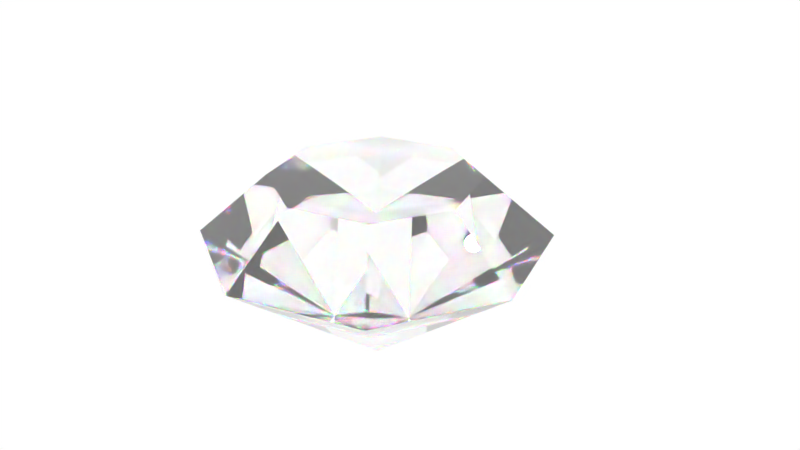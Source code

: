 # Source: Diamond.blend  (saved by Blender 2.79.0; exported with 4.5.12 LTS)
import bpy
from mathutils import Matrix  # noqa: F401  (used for matrix-valued properties, if any)

bpy.ops.wm.read_factory_settings(use_empty=True)
scene = bpy.context.scene
scene.name = 'Scene'

# ---- collections
col_collection_1 = bpy.data.collections.new('Collection 1'); scene.collection.children.link(col_collection_1)

# ---- materials (node trees are filled in below, after node groups)
mat_diamond = bpy.data.materials.new('Diamond')
mat_diamond.alpha_threshold = 0.0
mat_diamond.roughness = 0.5

# ---- material node trees
mat_diamond.use_nodes = True; mat_diamond.node_tree.nodes.clear()
_N = mat_diamond.node_tree.nodes; _L = mat_diamond.node_tree.links
n0 = _N.new('ShaderNodeBsdfGlass'); n0.name = 'Glass BSDF'; n0.location = (-23, 246)
n0.distribution = 'BECKMANN'
n0.inputs[2].default_value = 2.4
n1 = _N.new('ShaderNodeBsdfGlass'); n1.name = 'Glass BSDF.001'; n1.location = (-291, 593)
n1.distribution = 'BECKMANN'
n1.inputs[0].default_value = (1.0, 0.0, 0.0, 1.0)
n1.inputs[2].default_value = 2.4
n2 = _N.new('ShaderNodeBsdfGlass'); n2.name = 'Glass BSDF.003'; n2.location = (-296, 411)
n2.distribution = 'BECKMANN'
n2.inputs[0].default_value = (0.0, 1.0, 0.0, 1.0)
n2.inputs[2].default_value = 2.4
n3 = _N.new('ShaderNodeBsdfGlass'); n3.name = 'Glass BSDF.002'; n3.location = (-291, 231)
n3.distribution = 'BECKMANN'
n3.inputs[0].default_value = (0.0, 0.0, 1.0, 1.0)
n3.inputs[2].default_value = 2.4
n4 = _N.new('ShaderNodeAddShader'); n4.name = 'Add Shader'; n4.location = (-50, 577)
n5 = _N.new('ShaderNodeAddShader'); n5.name = 'Add Shader.001'; n5.location = (211, 440)
n6 = _N.new('ShaderNodeMixShader'); n6.name = 'Mix Shader'; n6.location = (454, 415)
n7 = _N.new('ShaderNodeOutputMaterial'); n7.name = 'Material Output'; n7.location = (721, 387)
n8 = _N.new('ShaderNodeLightPath'); n8.name = 'Light Path'; n8.location = (166, 826)
_L.new(n2.outputs[0], n4.inputs[1])
_L.new(n3.outputs[0], n5.inputs[1])
_L.new(n4.outputs[0], n5.inputs[0])
_L.new(n0.outputs[0], n6.inputs[2])
_L.new(n5.outputs[0], n6.inputs[1])
_L.new(n6.outputs[0], n7.inputs[0])
_L.new(n8.outputs[6], n6.inputs[0])
_L.new(n1.outputs[0], n4.inputs[0])
n7.is_active_output = True

# ---- world
world_world = bpy.data.worlds.new('World'); scene.world = world_world
world_world.use_nodes = True; world_world.node_tree.nodes.clear()
_N = world_world.node_tree.nodes; _L = world_world.node_tree.links
n0 = _N.new('ShaderNodeOutputWorld'); n0.name = 'World Output'; n0.location = (300, 300)
n1 = _N.new('ShaderNodeBackground'); n1.name = 'Background'; n1.location = (10, 300)
n2 = _N.new('ShaderNodeGamma'); n2.name = 'Gamma'; n2.location = (-190, 300)
_L.new(n1.outputs[0], n0.inputs[0])
_L.new(n2.outputs[0], n1.inputs[0])
n0.is_active_output = True
world_world.color = (0.05088, 0.05088, 0.05088)
world_world.use_sun_shadow = False
world_world.sun_shadow_jitter_overblur = 0.0
world_world.cycles.sampling_method = 'MANUAL'

# ---- cameras
cam_camera = bpy.data.cameras.new('Camera')
cam_camera.clip_end = 100.0
cam_camera.lens = 35.0
cam_camera.sensor_width = 32.0
cam_camera.sensor_height = 18.0
cam_camera.ortho_scale = 7.314
cam_camera.dof.focus_distance = 0.0

# ---- lights
light_spot = bpy.data.lights.new('Spot', 'SPOT')
light_spot.transmission_factor = 0.0
light_spot.energy = 100.0
light_spot.shadow_buffer_clip_start = 0.5
light_spot.shadow_soft_size = 0.1
light_spot.shadow_maximum_resolution = 0.006
light_spot.use_absolute_resolution = True
light_lamp = bpy.data.lights.new('Lamp', 'POINT')
light_lamp.transmission_factor = 0.0
light_lamp.cutoff_distance = 30.0
light_lamp.energy = 100.0
light_lamp.shadow_buffer_clip_start = 1.001
light_lamp.shadow_soft_size = 0.1
light_lamp.shadow_maximum_resolution = 0.006
light_lamp.use_absolute_resolution = True

# ---- meshes
me_diamond = bpy.data.meshes.new('Diamond')
me_diamond.from_pydata([(0.0, 0.0, 0.35), (0.0, 0.0, -0.8), (0.6, 0.0, 0.35), (1.0, 0.0, 0.0), (0.4243, -0.4243, 0.35), (0.7071, -0.7071, 0.0), (2.98e-08, -0.6, 0.35), (8.941e-08, -1.0, 0.0), (-0.4243, -0.4243, 0.35), (-0.7071, -0.7071, 0.0), (-0.6, -5.245e-08, 0.35), (-1.0, -8.742e-08, 0.0), (-0.4243, 0.4243, 0.35), (-0.7071, 0.7071, 0.0), (2.98e-08, 0.6, 0.35), (8.941e-08, 1.0, 0.0), (0.4243, 0.4243, 0.35), (0.7071, 0.7071, 0.0)], [], [(3, 1, 17), (1, 3, 5), (1, 5, 7), (1, 7, 9), (1, 9, 11), (1, 11, 13), (1, 13, 15), (1, 15, 17), (2, 3, 17, 16), (3, 2, 4, 5), (5, 4, 6, 7), (7, 6, 8, 9), (9, 8, 10, 11), (11, 10, 12, 13), (13, 12, 14, 15), (15, 14, 16, 17), (0, 2, 16), (2, 0, 4), (4, 0, 6), (6, 0, 8), (8, 0, 10), (10, 0, 12), (12, 0, 14), (14, 0, 16)])
me_diamond.materials.append(mat_diamond)
me_diamond.use_remesh_preserve_volume = False
me_diamond.use_remesh_preserve_attributes = False
me_diamond.use_mirror_vertex_groups = False
me_diamond.update()

# ---- objects
ob_spot = bpy.data.objects.new('Spot', light_spot)
ob_diamond = bpy.data.objects.new('Diamond', me_diamond)
ob_lamp = bpy.data.objects.new('Lamp', light_lamp)
ob_camera = bpy.data.objects.new('Camera', cam_camera)

# ---- transforms, parenting, visibility, modifiers, constraints
ob_spot.location = (0.03942, -0.01728, 6.266)
ob_spot.lineart.crease_threshold = 0.0
ob_diamond.location = (0.2008, -0.1613, 0.8971)
ob_diamond.lineart.crease_threshold = 0.0
ob_lamp.location = (4.076, 1.005, 5.904)
ob_lamp.rotation_euler = (0.6503, 0.05522, 1.866)
ob_lamp.lock_rotations_4d = False
ob_lamp.empty_display_type = 'ARROWS'
ob_lamp.color = (0.0, 0.0, 0.0, 0.0)
ob_lamp.hide_viewport = True
ob_lamp.lineart.crease_threshold = 0.0
ob_camera.location = (3.495, -3.082, 3.136)
ob_camera.rotation_euler = (1.109, 0.0, 0.8149)
ob_camera.lock_rotations_4d = False
ob_camera.empty_display_type = 'ARROWS'
ob_camera.color = (0.0, 0.0, 0.0, 0.0)
ob_camera.display_type = 'WIRE'
ob_camera.lineart.crease_threshold = 0.0

# ---- collection membership
col_collection_1.objects.link(ob_spot)
col_collection_1.objects.link(ob_diamond)
col_collection_1.objects.link(ob_lamp)
col_collection_1.objects.link(ob_camera)

# ---- scene / render settings (as saved in the file)
scene.camera = ob_camera
scene.frame_start = 1; scene.frame_end = 250; scene.frame_set(1)
scene.render.engine = 'CYCLES'
scene.render.resolution_percentage = 50
scene.render.dither_intensity = 0.0
scene.cycles.use_denoising = False
scene.cycles.samples = 128
scene.cycles.sampling_pattern = 'TABULATED_SOBOL'
scene.cycles.use_adaptive_sampling = False
scene.cycles.use_light_tree = False
scene.cycles.blur_glossy = 0.0
scene.cycles.sample_clamp_indirect = 0.0
scene.view_settings.view_transform = 'Standard'
bpy.context.view_layer.update()
